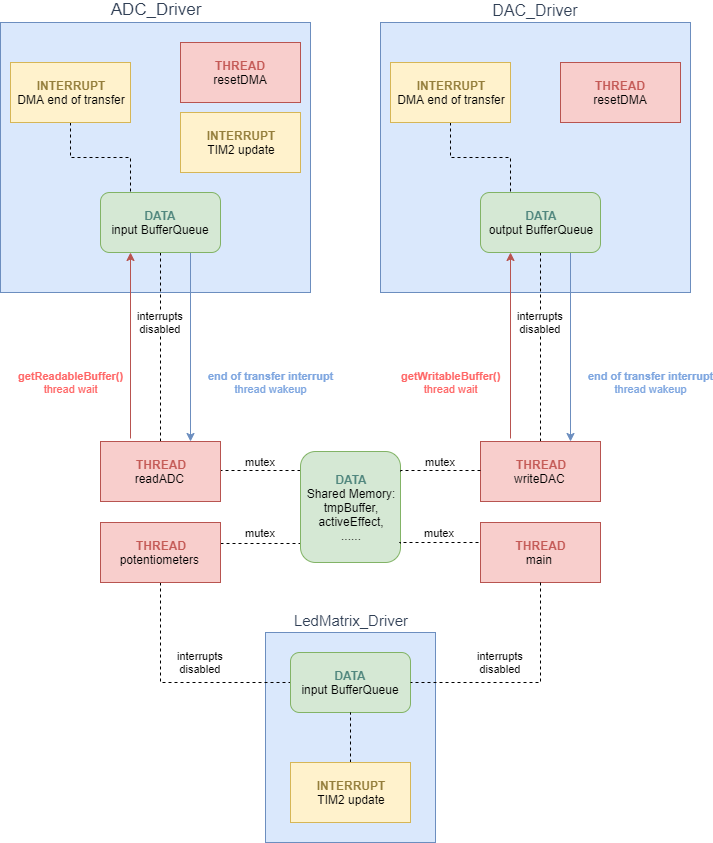

The diagram above was exported from draw.io. Its source (the exported page's mxGraphModel, read from the mxfile embedded in the PNG):
<mxGraphModel dx="1422" dy="1672" grid="1" gridSize="10" guides="1" tooltips="1" connect="1" arrows="1" fold="1" page="1" pageScale="1" pageWidth="1100" pageHeight="850" background="#ffffff" math="0" shadow="0">
  <root>
    <mxCell id="0" />
    <mxCell id="1" parent="0" />
    <mxCell id="0PKFKlT2iSJeFGrETQQ9-28" value="LedMatrix_Driver" style="rounded=0;whiteSpace=wrap;html=1;fillColor=#dae8fc;strokeColor=#6c8ebf;labelPosition=center;verticalLabelPosition=top;align=center;verticalAlign=bottom;fontColor=#2F3E54;fontSize=15;" vertex="1" parent="1">
      <mxGeometry x="505" y="410" width="170" height="210" as="geometry" />
    </mxCell>
    <mxCell id="JIhuf4b2yJNG1ROSMdJs-8" value="ADC_Driver" style="rounded=0;whiteSpace=wrap;html=1;fillColor=#dae8fc;strokeColor=#6c8ebf;labelPosition=center;verticalLabelPosition=top;align=center;verticalAlign=bottom;labelBackgroundColor=#ffffff;fontColor=#2F3E54;fontSize=17;" parent="1" vertex="1">
      <mxGeometry x="240" y="-200" width="310" height="270" as="geometry" />
    </mxCell>
    <mxCell id="JIhuf4b2yJNG1ROSMdJs-11" value="&lt;b&gt;getReadableBuffer()&lt;br&gt;&lt;/b&gt;thread wait" style="rounded=0;orthogonalLoop=1;jettySize=auto;html=1;fontColor=#FF6666;fillColor=#f8cecc;strokeColor=#b85450;entryX=0.25;entryY=1;entryDx=0;entryDy=0;" parent="1" target="JIhuf4b2yJNG1ROSMdJs-31" edge="1">
      <mxGeometry x="-0.3978" y="60" relative="1" as="geometry">
        <mxPoint as="offset" />
        <mxPoint x="370" y="216" as="sourcePoint" />
        <mxPoint x="370" y="-70" as="targetPoint" />
      </mxGeometry>
    </mxCell>
    <mxCell id="JIhuf4b2yJNG1ROSMdJs-22" value="mutex" style="edgeStyle=orthogonalEdgeStyle;rounded=0;orthogonalLoop=1;jettySize=auto;html=1;exitX=1;exitY=0.5;exitDx=0;exitDy=0;entryX=0.008;entryY=0.19;entryDx=0;entryDy=0;startArrow=none;startFill=0;endArrow=none;endFill=0;dashed=1;entryPerimeter=0;" parent="1" source="JIhuf4b2yJNG1ROSMdJs-2" target="JIhuf4b2yJNG1ROSMdJs-21" edge="1">
      <mxGeometry x="-0.0123" y="9" relative="1" as="geometry">
        <Array as="points">
          <mxPoint x="460" y="248" />
        </Array>
        <mxPoint as="offset" />
        <mxPoint x="510.8333333333335" y="245.66666666666674" as="targetPoint" />
      </mxGeometry>
    </mxCell>
    <mxCell id="0PKFKlT2iSJeFGrETQQ9-3" value="interrupts&lt;br&gt;disabled" style="edgeStyle=none;rounded=0;orthogonalLoop=1;jettySize=auto;html=1;dashed=1;endArrow=none;endFill=0;" edge="1" parent="1" source="JIhuf4b2yJNG1ROSMdJs-2" target="JIhuf4b2yJNG1ROSMdJs-31">
      <mxGeometry x="0.2593" relative="1" as="geometry">
        <mxPoint as="offset" />
      </mxGeometry>
    </mxCell>
    <mxCell id="JIhuf4b2yJNG1ROSMdJs-2" value="&lt;b&gt;&lt;font color=&quot;#c45a56&quot;&gt;THREAD&lt;/font&gt;&lt;/b&gt;&lt;br&gt;readADC&amp;nbsp;" style="rounded=0;whiteSpace=wrap;html=1;fillColor=#f8cecc;strokeColor=#b85450;" parent="1" vertex="1">
      <mxGeometry x="340" y="219" width="120" height="60" as="geometry" />
    </mxCell>
    <mxCell id="JIhuf4b2yJNG1ROSMdJs-13" value="&lt;b&gt;end of transfer interrupt&lt;br&gt;&lt;/b&gt;thread wakeup" style="rounded=0;orthogonalLoop=1;jettySize=auto;html=1;entryX=0.75;entryY=0;entryDx=0;entryDy=0;exitX=0.75;exitY=1;exitDx=0;exitDy=0;fillColor=#dae8fc;strokeColor=#6c8ebf;fontColor=#7EA6E0;" parent="1" source="JIhuf4b2yJNG1ROSMdJs-31" target="JIhuf4b2yJNG1ROSMdJs-2" edge="1">
      <mxGeometry x="0.3757" y="80" relative="1" as="geometry">
        <mxPoint as="offset" />
      </mxGeometry>
    </mxCell>
    <mxCell id="JIhuf4b2yJNG1ROSMdJs-23" value="mutex" style="edgeStyle=orthogonalEdgeStyle;rounded=0;orthogonalLoop=1;jettySize=auto;html=1;dashed=1;startArrow=none;startFill=0;endArrow=none;endFill=0;entryX=-0.003;entryY=0.832;entryDx=0;entryDy=0;entryPerimeter=0;" parent="1" source="JIhuf4b2yJNG1ROSMdJs-19" target="JIhuf4b2yJNG1ROSMdJs-21" edge="1">
      <mxGeometry x="0.0078" y="11" relative="1" as="geometry">
        <Array as="points">
          <mxPoint x="500" y="321" />
        </Array>
        <mxPoint as="offset" />
      </mxGeometry>
    </mxCell>
    <mxCell id="0PKFKlT2iSJeFGrETQQ9-36" value="&lt;font color=&quot;#000000&quot;&gt;interrupts&lt;br&gt;disabled&lt;br&gt;&lt;/font&gt;" style="edgeStyle=none;rounded=0;orthogonalLoop=1;jettySize=auto;html=1;entryX=0;entryY=0.5;entryDx=0;entryDy=0;dashed=1;endArrow=none;endFill=0;fontColor=#7EA6E0;" edge="1" parent="1" source="JIhuf4b2yJNG1ROSMdJs-19" target="0PKFKlT2iSJeFGrETQQ9-30">
      <mxGeometry x="0.2174" y="20" relative="1" as="geometry">
        <Array as="points">
          <mxPoint x="400" y="460" />
        </Array>
        <mxPoint as="offset" />
      </mxGeometry>
    </mxCell>
    <mxCell id="JIhuf4b2yJNG1ROSMdJs-19" value="&lt;b&gt;&lt;font color=&quot;#c45a56&quot;&gt;THREAD&lt;br&gt;&lt;/font&gt;&lt;/b&gt;potentiometers&amp;nbsp;" style="rounded=0;whiteSpace=wrap;html=1;fillColor=#f8cecc;strokeColor=#b85450;" parent="1" vertex="1">
      <mxGeometry x="340" y="300" width="120" height="60" as="geometry" />
    </mxCell>
    <mxCell id="JIhuf4b2yJNG1ROSMdJs-21" value="&lt;b&gt;&lt;font color=&quot;#51877e&quot;&gt;DATA&lt;/font&gt;&lt;/b&gt;&lt;br&gt;Shared Memory:&lt;br&gt;tmpBuffer,&lt;br&gt;activeEffect,&lt;br&gt;......" style="rounded=1;whiteSpace=wrap;html=1;fillColor=#d5e8d4;strokeColor=#82b366;" parent="1" vertex="1">
      <mxGeometry x="540" y="229" width="100" height="111" as="geometry" />
    </mxCell>
    <mxCell id="JIhuf4b2yJNG1ROSMdJs-25" value="&lt;b&gt;&lt;font color=&quot;#c45a56&quot;&gt;THREAD&lt;/font&gt;&lt;/b&gt;&lt;br&gt;resetDMA" style="rounded=0;whiteSpace=wrap;html=1;fillColor=#f8cecc;strokeColor=#b85450;" parent="1" vertex="1">
      <mxGeometry x="420" y="-180" width="120" height="60" as="geometry" />
    </mxCell>
    <mxCell id="JIhuf4b2yJNG1ROSMdJs-29" value="&lt;b&gt;&lt;font color=&quot;#c45a56&quot;&gt;THREAD&lt;br&gt;&lt;/font&gt;&lt;/b&gt;main&amp;nbsp;" style="rounded=0;whiteSpace=wrap;html=1;fillColor=#f8cecc;strokeColor=#b85450;" parent="1" vertex="1">
      <mxGeometry x="720" y="300" width="120" height="60" as="geometry" />
    </mxCell>
    <mxCell id="JIhuf4b2yJNG1ROSMdJs-31" value="&lt;b&gt;&lt;font color=&quot;#51877e&quot;&gt;DATA&lt;br&gt;&lt;/font&gt;&lt;/b&gt;input BufferQueue" style="rounded=1;whiteSpace=wrap;html=1;fillColor=#d5e8d4;strokeColor=#82b366;" parent="1" vertex="1">
      <mxGeometry x="340" y="-30" width="120" height="60" as="geometry" />
    </mxCell>
    <mxCell id="0PKFKlT2iSJeFGrETQQ9-2" value="" style="edgeStyle=orthogonalEdgeStyle;rounded=0;orthogonalLoop=1;jettySize=auto;html=1;dashed=1;endArrow=none;endFill=0;" edge="1" parent="1" source="0PKFKlT2iSJeFGrETQQ9-1" target="JIhuf4b2yJNG1ROSMdJs-31">
      <mxGeometry x="0.0625" y="15" relative="1" as="geometry">
        <Array as="points">
          <mxPoint x="310" y="-65" />
          <mxPoint x="370" y="-65" />
        </Array>
        <mxPoint as="offset" />
      </mxGeometry>
    </mxCell>
    <mxCell id="0PKFKlT2iSJeFGrETQQ9-1" value="&lt;b&gt;&lt;font color=&quot;#947e3b&quot;&gt;INTERRUPT&lt;/font&gt;&lt;br&gt;&lt;/b&gt;DMA end of transfer" style="rounded=0;whiteSpace=wrap;html=1;fillColor=#fff2cc;strokeColor=#d6b656;" vertex="1" parent="1">
      <mxGeometry x="250" y="-160" width="120" height="60" as="geometry" />
    </mxCell>
    <mxCell id="0PKFKlT2iSJeFGrETQQ9-13" value="DAC_Driver" style="rounded=0;whiteSpace=wrap;html=1;fillColor=#dae8fc;strokeColor=#6c8ebf;labelPosition=center;verticalLabelPosition=top;align=center;verticalAlign=bottom;fontSize=16;fontColor=#2F3E54;" vertex="1" parent="1">
      <mxGeometry x="620" y="-200" width="310" height="270" as="geometry" />
    </mxCell>
    <mxCell id="0PKFKlT2iSJeFGrETQQ9-14" value="&lt;b&gt;getWritableBuffer()&lt;br&gt;&lt;/b&gt;thread wait" style="rounded=0;orthogonalLoop=1;jettySize=auto;html=1;fontColor=#FF6666;fillColor=#f8cecc;strokeColor=#b85450;entryX=0.25;entryY=1;entryDx=0;entryDy=0;" edge="1" parent="1" target="0PKFKlT2iSJeFGrETQQ9-19">
      <mxGeometry x="-0.3978" y="60" relative="1" as="geometry">
        <mxPoint as="offset" />
        <mxPoint x="750" y="216" as="sourcePoint" />
        <mxPoint x="750" y="-70" as="targetPoint" />
      </mxGeometry>
    </mxCell>
    <mxCell id="0PKFKlT2iSJeFGrETQQ9-15" value="interrupts&lt;br&gt;disabled" style="edgeStyle=none;rounded=0;orthogonalLoop=1;jettySize=auto;html=1;dashed=1;endArrow=none;endFill=0;" edge="1" parent="1" source="0PKFKlT2iSJeFGrETQQ9-16" target="0PKFKlT2iSJeFGrETQQ9-19">
      <mxGeometry x="0.2593" relative="1" as="geometry">
        <mxPoint as="offset" />
      </mxGeometry>
    </mxCell>
    <mxCell id="0PKFKlT2iSJeFGrETQQ9-16" value="&lt;b&gt;&lt;font color=&quot;#c45a56&quot;&gt;THREAD&lt;br&gt;&lt;/font&gt;&lt;/b&gt;writeDAC&amp;nbsp;" style="rounded=0;whiteSpace=wrap;html=1;fillColor=#f8cecc;strokeColor=#b85450;" vertex="1" parent="1">
      <mxGeometry x="720" y="219" width="120" height="60" as="geometry" />
    </mxCell>
    <mxCell id="0PKFKlT2iSJeFGrETQQ9-17" value="&lt;b&gt;end of transfer interrupt&lt;br&gt;&lt;/b&gt;thread wakeup" style="rounded=0;orthogonalLoop=1;jettySize=auto;html=1;entryX=0.75;entryY=0;entryDx=0;entryDy=0;exitX=0.75;exitY=1;exitDx=0;exitDy=0;fillColor=#dae8fc;strokeColor=#6c8ebf;fontColor=#7EA6E0;" edge="1" parent="1" source="0PKFKlT2iSJeFGrETQQ9-19" target="0PKFKlT2iSJeFGrETQQ9-16">
      <mxGeometry x="0.3757" y="80" relative="1" as="geometry">
        <mxPoint as="offset" />
      </mxGeometry>
    </mxCell>
    <mxCell id="0PKFKlT2iSJeFGrETQQ9-18" value="&lt;b&gt;&lt;font color=&quot;#c45a56&quot;&gt;THREAD&lt;br&gt;&lt;/font&gt;&lt;/b&gt;resetDMA" style="rounded=0;whiteSpace=wrap;html=1;fillColor=#f8cecc;strokeColor=#b85450;" vertex="1" parent="1">
      <mxGeometry x="800" y="-160" width="120" height="60" as="geometry" />
    </mxCell>
    <mxCell id="0PKFKlT2iSJeFGrETQQ9-19" value="&lt;b&gt;&lt;font color=&quot;#51877e&quot;&gt;DATA&lt;/font&gt;&lt;/b&gt;&lt;br&gt;output BufferQueue" style="rounded=1;whiteSpace=wrap;html=1;fillColor=#d5e8d4;strokeColor=#82b366;" vertex="1" parent="1">
      <mxGeometry x="720" y="-30" width="120" height="60" as="geometry" />
    </mxCell>
    <mxCell id="0PKFKlT2iSJeFGrETQQ9-20" value="" style="edgeStyle=orthogonalEdgeStyle;rounded=0;orthogonalLoop=1;jettySize=auto;html=1;dashed=1;endArrow=none;endFill=0;entryX=0.25;entryY=0;entryDx=0;entryDy=0;" edge="1" parent="1" source="0PKFKlT2iSJeFGrETQQ9-21" target="0PKFKlT2iSJeFGrETQQ9-19">
      <mxGeometry x="0.0625" y="15" relative="1" as="geometry">
        <mxPoint as="offset" />
      </mxGeometry>
    </mxCell>
    <mxCell id="0PKFKlT2iSJeFGrETQQ9-21" value="&lt;b&gt;&lt;font color=&quot;#947e3b&quot;&gt;INTERRUPT&lt;br&gt;&lt;/font&gt;&lt;/b&gt;DMA end of transfer" style="rounded=0;whiteSpace=wrap;html=1;fillColor=#fff2cc;strokeColor=#d6b656;" vertex="1" parent="1">
      <mxGeometry x="630" y="-160" width="120" height="60" as="geometry" />
    </mxCell>
    <mxCell id="0PKFKlT2iSJeFGrETQQ9-22" value="mutex" style="edgeStyle=orthogonalEdgeStyle;rounded=0;orthogonalLoop=1;jettySize=auto;html=1;exitX=1;exitY=0.5;exitDx=0;exitDy=0;startArrow=none;startFill=0;endArrow=none;endFill=0;dashed=1;" edge="1" parent="1">
      <mxGeometry x="0.0176" y="9" relative="1" as="geometry">
        <Array as="points">
          <mxPoint x="639.5699999999999" y="248" />
        </Array>
        <mxPoint as="offset" />
        <mxPoint x="639.712857142857" y="249.28571428571422" as="sourcePoint" />
        <mxPoint x="720" y="248" as="targetPoint" />
      </mxGeometry>
    </mxCell>
    <mxCell id="0PKFKlT2iSJeFGrETQQ9-23" style="edgeStyle=none;rounded=0;orthogonalLoop=1;jettySize=auto;html=1;entryX=0;entryY=0.5;entryDx=0;entryDy=0;dashed=1;endArrow=none;endFill=0;fontColor=#7EA6E0;" edge="1" parent="1" source="0PKFKlT2iSJeFGrETQQ9-16" target="0PKFKlT2iSJeFGrETQQ9-16">
      <mxGeometry relative="1" as="geometry" />
    </mxCell>
    <mxCell id="0PKFKlT2iSJeFGrETQQ9-25" value="&lt;b&gt;&lt;font color=&quot;#947e3b&quot;&gt;INTERRUPT&lt;/font&gt;&lt;br&gt;&lt;/b&gt;TIM2 update" style="rounded=0;whiteSpace=wrap;html=1;fillColor=#fff2cc;strokeColor=#d6b656;" vertex="1" parent="1">
      <mxGeometry x="420" y="-110" width="120" height="60" as="geometry" />
    </mxCell>
    <mxCell id="0PKFKlT2iSJeFGrETQQ9-30" value="&lt;b&gt;&lt;font color=&quot;#51877e&quot;&gt;DATA&lt;br&gt;&lt;/font&gt;&lt;/b&gt;input BufferQueue" style="rounded=1;whiteSpace=wrap;html=1;fillColor=#d5e8d4;strokeColor=#82b366;" vertex="1" parent="1">
      <mxGeometry x="530" y="430" width="120" height="60" as="geometry" />
    </mxCell>
    <mxCell id="0PKFKlT2iSJeFGrETQQ9-35" style="edgeStyle=none;rounded=0;orthogonalLoop=1;jettySize=auto;html=1;entryX=0.5;entryY=1;entryDx=0;entryDy=0;dashed=1;endArrow=none;endFill=0;fontColor=#7EA6E0;" edge="1" parent="1" source="0PKFKlT2iSJeFGrETQQ9-33" target="0PKFKlT2iSJeFGrETQQ9-30">
      <mxGeometry relative="1" as="geometry" />
    </mxCell>
    <mxCell id="0PKFKlT2iSJeFGrETQQ9-33" value="&lt;b&gt;&lt;font color=&quot;#947e3b&quot;&gt;INTERRUPT&lt;/font&gt;&lt;br&gt;&lt;/b&gt;TIM2 update" style="rounded=0;whiteSpace=wrap;html=1;fillColor=#fff2cc;strokeColor=#d6b656;" vertex="1" parent="1">
      <mxGeometry x="530" y="540" width="120" height="60" as="geometry" />
    </mxCell>
    <mxCell id="0PKFKlT2iSJeFGrETQQ9-34" value="mutex" style="edgeStyle=orthogonalEdgeStyle;rounded=0;orthogonalLoop=1;jettySize=auto;html=1;exitX=1;exitY=0.5;exitDx=0;exitDy=0;startArrow=none;startFill=0;endArrow=none;endFill=0;dashed=1;" edge="1" parent="1">
      <mxGeometry x="0.0176" y="9" relative="1" as="geometry">
        <Array as="points">
          <mxPoint x="639.43" y="319.95" />
        </Array>
        <mxPoint as="offset" />
        <mxPoint x="639.5266666666665" y="321.42619047619036" as="sourcePoint" />
        <mxPoint x="720.0028571428571" y="319.997619047619" as="targetPoint" />
      </mxGeometry>
    </mxCell>
    <mxCell id="0PKFKlT2iSJeFGrETQQ9-37" value="&lt;font color=&quot;#000000&quot;&gt;interrupts&lt;br&gt;disabled&lt;br&gt;&lt;/font&gt;" style="edgeStyle=none;rounded=0;orthogonalLoop=1;jettySize=auto;html=1;entryX=1;entryY=0.5;entryDx=0;entryDy=0;dashed=1;endArrow=none;endFill=0;fontColor=#7EA6E0;exitX=0.5;exitY=1;exitDx=0;exitDy=0;" edge="1" parent="1" source="JIhuf4b2yJNG1ROSMdJs-29" target="0PKFKlT2iSJeFGrETQQ9-30">
      <mxGeometry x="0.2174" y="-20" relative="1" as="geometry">
        <mxPoint x="410" y="370" as="sourcePoint" />
        <mxPoint x="540" y="470" as="targetPoint" />
        <Array as="points">
          <mxPoint x="780" y="460" />
        </Array>
        <mxPoint as="offset" />
      </mxGeometry>
    </mxCell>
  </root>
</mxGraphModel>